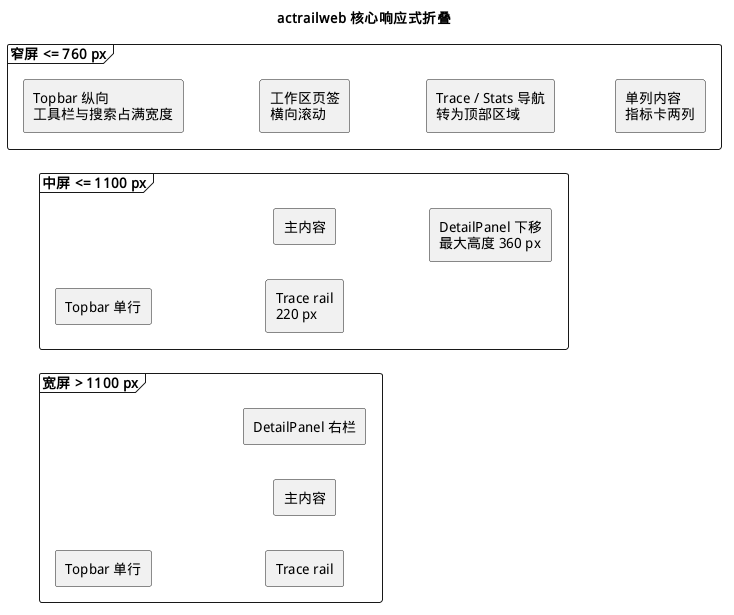

The diagram above was rendered by PlantUML. Its source (embedded in the PNG):
@startuml
skinparam defaultFontName "WenQuanYi Micro Hei"
skinparam componentStyle rectangle
left to right direction
title actrailweb 核心响应式折叠

frame "宽屏 > 1100 px" {
  rectangle "Topbar 单行" as DTop
  rectangle "Trace rail" as DRail
  rectangle "主内容" as DMain
  rectangle "DetailPanel 右栏" as DDetail
  DTop -[hidden]down-> DRail
  DRail -[hidden]right-> DMain
  DMain -[hidden]right-> DDetail
}

frame "中屏 <= 1100 px" {
  rectangle "Topbar 单行" as MTop
  rectangle "Trace rail\n220 px" as MRail
  rectangle "主内容" as MMain
  rectangle "DetailPanel 下移\n最大高度 360 px" as MDetail
  MTop -[hidden]down-> MRail
  MRail -[hidden]right-> MMain
  MMain -[hidden]down-> MDetail
}

frame "窄屏 <= 760 px" {
  rectangle "Topbar 纵向\n工具栏与搜索占满宽度" as STop
  rectangle "工作区页签\n横向滚动" as STabs
  rectangle "Trace / Stats 导航\n转为顶部区域" as SRail
  rectangle "单列内容\n指标卡两列" as SMain
  STop -[hidden]down-> STabs
  STabs -[hidden]down-> SRail
  SRail -[hidden]down-> SMain
}
@enduml